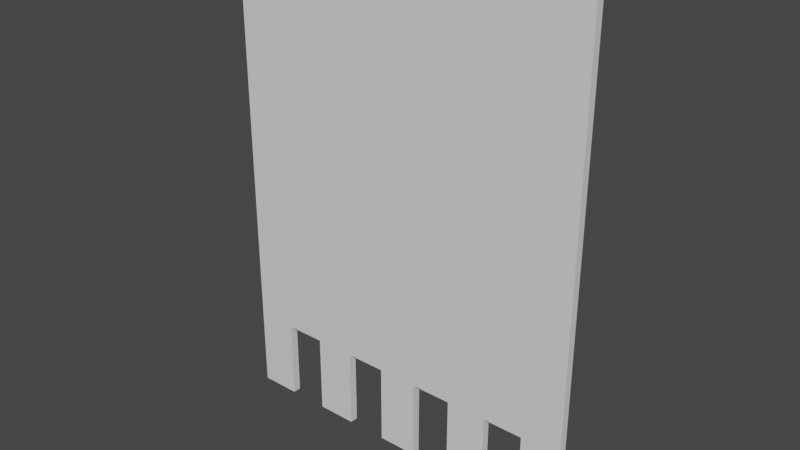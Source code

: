 # Source: Bandera.blend  (saved by Blender 3.6.11; exported with 4.5.12 LTS)
import bpy
from mathutils import Matrix  # noqa: F401  (used for matrix-valued properties, if any)

bpy.ops.wm.read_factory_settings(use_empty=True)
scene = bpy.context.scene
scene.name = 'Scene'

# ---- materials (node trees are filled in below, after node groups)
mat_bandera = bpy.data.materials.new('Bandera')
mat_bandera.alpha_threshold = 0.0
mat_bandera.use_transparent_shadow = False
mat_bandera.roughness = 0.5
mat_bandera.line_color = (0.0, 0.0, 0.0, 1.0)

# ---- material node trees
mat_bandera.use_nodes = True; mat_bandera.node_tree.nodes.clear()
_N = mat_bandera.node_tree.nodes; _L = mat_bandera.node_tree.links
n0 = _N.new('ShaderNodeOutputMaterial'); n0.name = 'Material Output'; n0.location = (300, 300)
n1 = _N.new('ShaderNodeBsdfPrincipled'); n1.name = 'Principled BSDF'; n1.location = (10, 300)
n1.distribution = 'GGX'
n1.subsurface_method = 'RANDOM_WALK_SKIN'
n1.inputs[3].default_value = 1.45
n1.inputs[27].default_value = (0.0, 0.0, 0.0, 1.0)
n1.inputs[28].default_value = 1.0
_L.new(n1.outputs[0], n0.inputs[0])
n0.is_active_output = True

# ---- world
world_world = bpy.data.worlds.new('World'); scene.world = world_world
world_world.use_nodes = True; world_world.node_tree.nodes.clear()
_N = world_world.node_tree.nodes; _L = world_world.node_tree.links
n0 = _N.new('ShaderNodeOutputWorld'); n0.name = 'World Output'; n0.location = (300, 300)
n1 = _N.new('ShaderNodeBackground'); n1.name = 'Background'; n1.location = (10, 300)
n1.inputs[0].default_value = (0.05088, 0.05088, 0.05088, 1.0)
_L.new(n1.outputs[0], n0.inputs[0])
n0.is_active_output = True
world_world.color = (0.05088, 0.05088, 0.05088)
world_world.use_sun_shadow = False
world_world.sun_shadow_jitter_overblur = 0.0

# ---- meshes
me_bandera = bpy.data.meshes.new('Bandera')
me_bandera.from_pydata([(0.45, 0.01, 0.0), (0.45, 0.01, -1.2), (0.45, -0.01, 0.0), (0.45, -0.01, -1.2), (-0.45, 0.01, 0.0), (-0.45, 0.01, -1.2), (-0.45, -0.01, 0.0), (-0.45, -0.01, -1.2), (0.0, 0.01, -1.2), (0.0, -0.01, 0.0), (0.0, -0.01, -1.2), (0.0, 0.01, 0.0), (-0.25, 0.01, -1.2), (-0.25, -0.01, 0.0), (-0.25, -0.01, -1.2), (-0.25, 0.01, 0.0), (-0.15, -0.01, -1.2), (-0.15, 0.01, 0.0), (-0.15, 0.01, -1.2), (-0.15, -0.01, 0.0), (-0.35, 0.01, -1.2), (-0.35, -0.01, 0.0), (-0.35, -0.01, -1.2), (-0.35, 0.01, 0.0), (-0.05, -0.01, -1.2), (-0.45, -0.01, -1.0), (-0.05, 0.01, -1.2), (-0.45, 0.01, -1.0), (0.0, 0.01, -1.0), (0.0, -0.01, -1.0), (-0.25, 0.01, -1.0), (-0.25, -0.01, -1.0), (-0.15, -0.01, -1.0), (-0.15, 0.01, -1.0), (-0.35, 0.01, -1.0), (-0.35, -0.01, -1.0), (-0.05, 0.01, -1.0), (-0.05, -0.01, -1.0), (0.25, 0.01, -1.2), (0.25, -0.01, 0.0), (0.25, -0.01, -1.2), (0.25, 0.01, 0.0), (0.15, -0.01, -1.2), (0.15, 0.01, 0.0), (-0.05, -0.01, 0.0), (-0.05, 0.01, 0.0), (0.15, 0.01, -1.2), (0.15, -0.01, 0.0), (0.35, 0.01, -1.2), (0.35, -0.01, 0.0), (0.35, -0.01, -1.2), (0.35, 0.01, 0.0), (0.05, -0.01, -1.2), (0.45, -0.01, -1.0), (0.05, 0.01, -1.2), (0.45, 0.01, -1.0), (0.25, 0.01, -1.0), (0.25, -0.01, -1.0), (0.15, -0.01, -1.0), (0.15, 0.01, -1.0), (0.35, 0.01, -1.0), (0.35, -0.01, -1.0), (0.05, 0.01, -1.0), (0.05, -0.01, -1.0), (0.05, -0.01, 0.0), (0.05, 0.01, 0.0)], [], [(23, 4, 6, 21), (35, 21, 6, 25), (25, 6, 4, 27), (63, 58, 47, 64), (62, 28, 11, 65), (42, 40, 57, 58), (36, 45, 11, 28), (29, 28, 8, 10), (29, 9, 44, 37), (36, 37, 32, 33), (34, 23, 15, 30), (32, 19, 13, 31), (17, 15, 13, 19), (45, 17, 19, 44), (37, 44, 19, 32), (12, 18, 16, 14), (30, 15, 17, 33), (27, 4, 23, 34), (5, 20, 22, 7), (31, 13, 21, 35), (15, 23, 21, 13), (32, 16, 18, 33), (5, 27, 34, 20), (12, 30, 33, 18), (12, 14, 31, 30), (16, 32, 31, 14), (31, 35, 34, 30), (57, 61, 49, 39), (35, 22, 20, 34), (65, 64, 47, 43), (61, 53, 2, 49), (7, 25, 27, 5), (22, 35, 25, 7), (62, 59, 58, 63), (41, 39, 49, 51), (11, 9, 64, 65), (51, 49, 2, 0), (38, 40, 42, 46), (62, 54, 52, 63), (60, 56, 41, 51), (3, 1, 55, 53), (53, 55, 0, 2), (1, 3, 50, 48), (56, 59, 43, 41), (43, 47, 39, 41), (50, 3, 53, 61), (58, 59, 46, 42), (1, 48, 60, 55), (55, 60, 51, 0), (58, 57, 39, 47), (11, 45, 44, 9), (29, 63, 64, 9), (33, 17, 45, 36), (36, 37, 24, 26), (26, 8, 28, 36), (24, 37, 29, 10), (38, 46, 59, 56), (59, 62, 65, 43), (54, 62, 28, 8), (57, 56, 60, 61), (38, 56, 57, 40), (61, 60, 48, 50), (52, 10, 29, 63)])
_uv = me_bandera.uv_layers.new(name='UVMap')
_uv.uv.foreach_set('vector', [0.8438, 0.5, 0.875, 0.5, 0.875, 0.75, 0.8438, 0.75, 0.3875, 0.9688, 0.625, 0.9688, 0.625, 1.0, 0.3875, 1.0, 0.3875, 0.0, 0.625, 0.0, 0.625, 0.25, 0.3875, 0.25, 0.3875, 0.8906, 0.3875, 0.9062, 0.625, 0.9062, 0.625, 0.8906, 0.3875, 0.3594, 0.3875, 0.375, 0.625, 0.375, 0.625, 0.3594, 0.375, 0.9062, 0.375, 0.9375, 0.3875, 0.9375, 0.3875, 0.9062, 0.3875, 0.3594, 0.625, 0.3594, 0.625, 0.375, 0.3875, 0.375, 0.3875, 0.875, 0.3875, 0.375, 0.25, 0.5, 0.375, 0.875, 0.3875, 0.875, 0.625, 0.875, 0.625, 0.8906, 0.3875, 0.8906, 0.3875, 0.3594, 0.3875, 0.8906, 0.3875, 0.9062, 0.3875, 0.3438, 0.3875, 0.2812, 0.625, 0.2812, 0.625, 0.3125, 0.3875, 0.3125, 0.3875, 0.9062, 0.625, 0.9062, 0.625, 0.9375, 0.3875, 0.9375, 0.7812, 0.5, 0.8125, 0.5, 0.8125, 0.75, 0.7812, 0.75, 0.7656, 0.5, 0.7812, 0.5, 0.7812, 0.75, 0.7656, 0.75, 0.3875, 0.8906, 0.625, 0.8906, 0.625, 0.9062, 0.3875, 0.9062, 0.1875, 0.5, 0.2188, 0.5, 0.2188, 0.75, 0.1875, 0.75, 0.3875, 0.3125, 0.625, 0.3125, 0.625, 0.3438, 0.3875, 0.3438, 0.3875, 0.25, 0.625, 0.25, 0.625, 0.2812, 0.3875, 0.2812, 0.125, 0.5, 0.1562, 0.5, 0.1562, 0.75, 0.125, 0.75, 0.3875, 0.9375, 0.625, 0.9375, 0.625, 0.9688, 0.3875, 0.9688, 0.8125, 0.5, 0.8438, 0.5, 0.8438, 0.75, 0.8125, 0.75, 0.3875, 0.9062, 0.375, 0.9062, 0.2188, 0.5, 0.3875, 0.3438, 0.375, 0.25, 0.3875, 0.25, 0.3875, 0.2812, 0.375, 0.2812, 0.375, 0.3125, 0.3875, 0.3125, 0.3875, 0.3438, 0.375, 0.3438, 0.375, 0.3125, 0.375, 0.9375, 0.3875, 0.9375, 0.3875, 0.3125, 0.375, 0.9062, 0.3875, 0.9062, 0.3875, 0.9375, 0.375, 0.9375, 0.3875, 0.9375, 0.3875, 0.9688, 0.3875, 0.2812, 0.3875, 0.3125, 0.3875, 0.9375, 0.3875, 0.9688, 0.625, 0.9688, 0.625, 0.9375, 0.3875, 0.9688, 0.375, 0.9688, 0.1562, 0.5, 0.3875, 0.2812, 0.7656, 0.5, 0.7656, 0.75, 0.7812, 0.75, 0.7812, 0.5, 0.3875, 0.9688, 0.3875, 1.0, 0.625, 1.0, 0.625, 0.9688, 0.375, 0.0, 0.3875, 0.0, 0.3875, 0.25, 0.375, 0.25, 0.375, 0.9688, 0.3875, 0.9688, 0.3875, 1.0, 0.375, 1.0, 0.3875, 0.3594, 0.3875, 0.3438, 0.3875, 0.9062, 0.3875, 0.8906, 0.8125, 0.5, 0.8125, 0.75, 0.8438, 0.75, 0.8438, 0.5, 0.75, 0.5, 0.75, 0.75, 0.7656, 0.75, 0.7656, 0.5, 0.8438, 0.5, 0.8438, 0.75, 0.875, 0.75, 0.875, 0.5, 0.1875, 0.5, 0.1875, 0.75, 0.2188, 0.75, 0.2188, 0.5, 0.3875, 0.3594, 0.3875, 0.3594, 0.3875, 0.8906, 0.3875, 0.8906, 0.3875, 0.2812, 0.3875, 0.3125, 0.625, 0.3125, 0.625, 0.2812, 0.375, 0.0, 0.375, 0.25, 0.3875, 0.25, 0.3875, 0.0, 0.3875, 0.0, 0.3875, 0.25, 0.625, 0.25, 0.625, 0.0, 0.125, 0.5, 0.125, 0.75, 0.1562, 0.75, 0.1562, 0.5, 0.3875, 0.3125, 0.3875, 0.3438, 0.625, 0.3438, 0.625, 0.3125, 0.7812, 0.5, 0.7812, 0.75, 0.8125, 0.75, 0.8125, 0.5, 0.375, 0.9688, 0.375, 1.0, 0.3875, 1.0, 0.3875, 0.9688, 0.3875, 0.9062, 0.3875, 0.3438, 0.2188, 0.5, 0.375, 0.9062, 0.375, 0.25, 0.375, 0.2812, 0.3875, 0.2812, 0.3875, 0.25, 0.3875, 0.25, 0.3875, 0.2812, 0.625, 0.2812, 0.625, 0.25, 0.3875, 0.9062, 0.3875, 0.9375, 0.625, 0.9375, 0.625, 0.9062, 0.75, 0.5, 0.7656, 0.5, 0.7656, 0.75, 0.75, 0.75, 0.3875, 0.875, 0.3875, 0.8906, 0.625, 0.8906, 0.625, 0.875, 0.3875, 0.3438, 0.625, 0.3438, 0.625, 0.3594, 0.3875, 0.3594, 0.3875, 0.3594, 0.3875, 0.8906, 0.3875, 0.8906, 0.3875, 0.3594, 0.0, 0.0, 0.0, 0.0, 0.0, 0.0, 0.0, 0.0, 0.0, 0.0, 0.0, 0.0, 0.0, 0.0, 0.0, 0.0, 0.375, 0.3125, 0.375, 0.3438, 0.3875, 0.3438, 0.3875, 0.3125, 0.3875, 0.3438, 0.3875, 0.3594, 0.625, 0.3594, 0.625, 0.3438, 0.0, 0.0, 0.0, 0.0, 0.0, 0.0, 0.0, 0.0, 0.3875, 0.9375, 0.3875, 0.3125, 0.3875, 0.2812, 0.3875, 0.9688, 0.375, 0.3125, 0.3875, 0.3125, 0.3875, 0.9375, 0.375, 0.9375, 0.3875, 0.9688, 0.3875, 0.2812, 0.1562, 0.5, 0.375, 0.9688, 0.0, 0.0, 0.0, 0.0, 0.0, 0.0, 0.0, 0.0])
me_bandera.materials.append(mat_bandera)
me_bandera.use_mirror_x = True
me_bandera.use_mirror_y = True
me_bandera.use_mirror_vertex_groups = False
me_bandera.update()

# ---- objects
ob_bandera = bpy.data.objects.new('Bandera', me_bandera)

# ---- transforms, parenting, visibility, modifiers, constraints
ob_bandera.location = (0.0, 0.0, 0.0)
ob_bandera.lock_rotations_4d = False
ob_bandera.empty_display_type = 'ARROWS'
ob_bandera.lineart.crease_threshold = 0.0
ob_bandera.use_mesh_mirror_x = True
ob_bandera.use_mesh_mirror_y = True

# ---- collection membership
scene.collection.objects.link(ob_bandera)

# ---- scene / render settings (as saved in the file)
scene.frame_start = 1; scene.frame_end = 250; scene.frame_set(1)
scene.render.engine = 'BLENDER_EEVEE_NEXT'
scene.cycles.sampling_pattern = 'TABULATED_SOBOL'
scene.view_settings.view_transform = 'Filmic'
bpy.context.view_layer.update()

# ---- added for rendering (the .blend has no active camera and no usable light): camera, sun
cam_auto = bpy.data.cameras.new('AutoCamera')
cam_auto.lens = 50.0
cam_auto.sensor_width = 36.0
cam_auto.clip_end = 1000.0
ob_auto_camera = bpy.data.objects.new('AutoCamera', cam_auto)
scene.collection.objects.link(ob_auto_camera)
ob_auto_camera.location = (1.38796, -1.66555, 0.510368)
ob_auto_camera.rotation_euler = (1.09748, -7.21219e-08, 0.694738)
scene.camera = ob_auto_camera
light_auto_sun = bpy.data.lights.new('AutoSun', 'SUN')
light_auto_sun.energy = 3.0
light_auto_sun.angle = 0.0523599
ob_auto_sun = bpy.data.objects.new('AutoSun', light_auto_sun)
scene.collection.objects.link(ob_auto_sun)
ob_auto_sun.rotation_euler = (0.872665, 0.174533, 0.523599)
bpy.context.view_layer.update()
